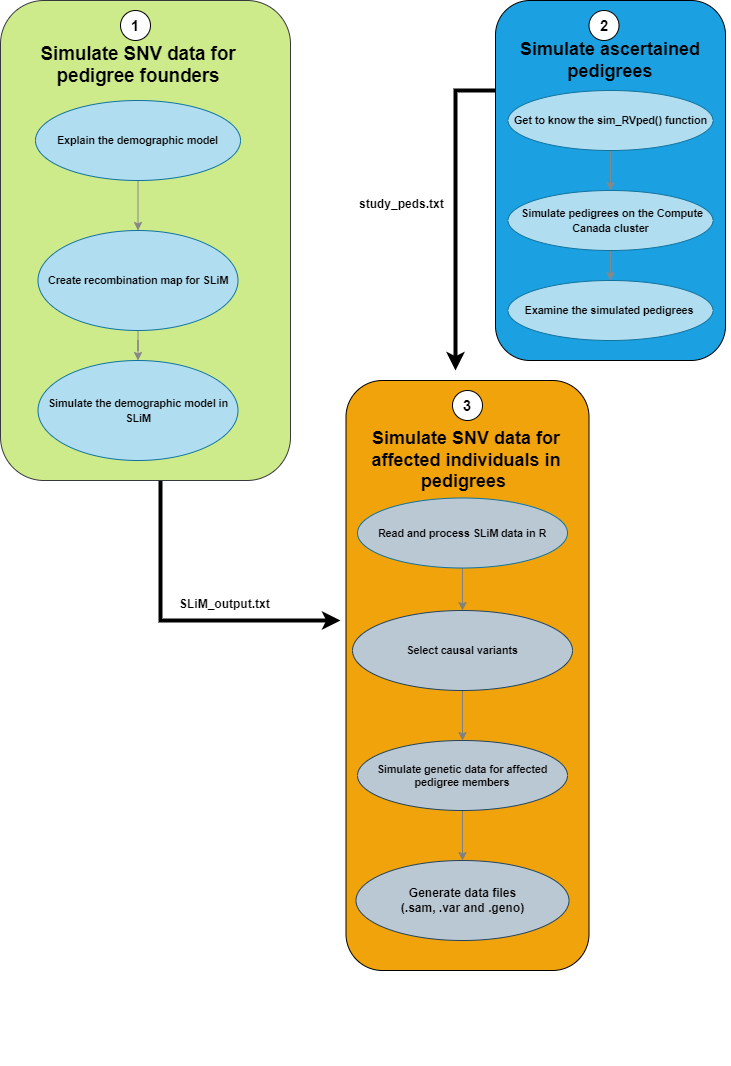

The diagram above was exported from draw.io. Its source (the exported page's mxGraphModel, read from the mxfile embedded in the PNG):
<mxGraphModel dx="782" dy="3910" grid="1" gridSize="10" guides="1" tooltips="1" connect="1" arrows="1" fold="1" page="1" pageScale="1" pageWidth="827" pageHeight="1169" math="0" shadow="0">
  <root>
    <mxCell id="0" />
    <mxCell id="1" parent="0" />
    <mxCell id="VVen2beVnEoN7JHQ0kmD-50" value="" style="edgeStyle=orthogonalEdgeStyle;rounded=0;sketch=0;orthogonalLoop=1;jettySize=auto;html=1;fontColor=#46495D;strokeColor=#000000;strokeWidth=4;fillColor=#B2C9AB;" parent="1" source="VVen2beVnEoN7JHQ0kmD-4" edge="1">
      <mxGeometry relative="1" as="geometry">
        <mxPoint x="390" y="-2870" as="targetPoint" />
        <Array as="points">
          <mxPoint x="210" y="-2870" />
        </Array>
      </mxGeometry>
    </mxCell>
    <mxCell id="VVen2beVnEoN7JHQ0kmD-4" value="" style="rounded=1;whiteSpace=wrap;html=1;fillColor=#cdeb8b;strokeColor=#36393d;" parent="1" vertex="1">
      <mxGeometry x="50" y="-3490" width="290" height="480" as="geometry" />
    </mxCell>
    <mxCell id="VVen2beVnEoN7JHQ0kmD-5" value="&lt;font color=&quot;#000000&quot;&gt;&lt;br&gt;&lt;br&gt;&lt;span id=&quot;docs-internal-guid-2a51296b-7fff-334c-f111-c8a10474e36f&quot;&gt;&lt;span style=&quot;font-size: 14pt ; font-family: &amp;#34;arial&amp;#34; ; background-color: transparent ; font-style: normal ; font-variant: normal ; text-decoration: none ; vertical-align: baseline&quot;&gt;Simulate SNV data for pedigree founders&lt;/span&gt;&lt;/span&gt;&lt;br&gt;&lt;/font&gt;" style="text;html=1;strokeColor=none;fillColor=none;align=center;verticalAlign=middle;whiteSpace=wrap;rounded=0;sketch=0;fontColor=#46495D;fontStyle=1" parent="1" vertex="1">
      <mxGeometry x="67.5" y="-3460" width="240" height="40" as="geometry" />
    </mxCell>
    <mxCell id="3YZ54m7wEAOjfowOSfxY-11" value="" style="edgeStyle=orthogonalEdgeStyle;rounded=0;orthogonalLoop=1;jettySize=auto;html=1;strokeColor=#878787;" parent="1" source="VVen2beVnEoN7JHQ0kmD-8" target="3YZ54m7wEAOjfowOSfxY-10" edge="1">
      <mxGeometry relative="1" as="geometry" />
    </mxCell>
    <mxCell id="VVen2beVnEoN7JHQ0kmD-8" value="&lt;span id=&quot;docs-internal-guid-bc82a0bd-7fff-cec2-14e7-e71f87a1e16f&quot;&gt;&lt;span style=&quot;background-color: transparent ; vertical-align: baseline&quot;&gt;&lt;font face=&quot;arial&quot;&gt;&lt;span style=&quot;font-size: 10.6667px&quot;&gt;&lt;b&gt;Create recombination map for SLiM&lt;/b&gt;&lt;/span&gt;&lt;/font&gt;&lt;br&gt;&lt;/span&gt;&lt;/span&gt;" style="ellipse;whiteSpace=wrap;html=1;rounded=0;sketch=0;strokeColor=#10739e;fillColor=#b1ddf0;" parent="1" vertex="1">
      <mxGeometry x="87.5" y="-3260" width="200" height="100" as="geometry" />
    </mxCell>
    <mxCell id="3YZ54m7wEAOjfowOSfxY-7" value="" style="edgeStyle=orthogonalEdgeStyle;rounded=0;orthogonalLoop=1;jettySize=auto;html=1;strokeColor=#878787;" parent="1" source="VVen2beVnEoN7JHQ0kmD-10" target="VVen2beVnEoN7JHQ0kmD-8" edge="1">
      <mxGeometry relative="1" as="geometry" />
    </mxCell>
    <mxCell id="VVen2beVnEoN7JHQ0kmD-10" value="&lt;b style=&quot;font-weight: normal&quot; id=&quot;docs-internal-guid-c6636461-7fff-0a89-edd0-ae317dbcf1ce&quot;&gt;&lt;span style=&quot;font-size: 8pt ; font-family: &amp;#34;arial&amp;#34; ; color: rgb(0 , 0 , 0) ; background-color: transparent ; font-weight: 700 ; font-style: normal ; font-variant: normal ; text-decoration: none ; vertical-align: baseline&quot;&gt;Explain the demographic model&lt;br&gt;&lt;/span&gt;&lt;/b&gt;" style="ellipse;whiteSpace=wrap;html=1;rounded=0;sketch=0;strokeColor=#10739e;fillColor=#b1ddf0;" parent="1" vertex="1">
      <mxGeometry x="85" y="-3390" width="205" height="80" as="geometry" />
    </mxCell>
    <mxCell id="VVen2beVnEoN7JHQ0kmD-48" value="" style="edgeStyle=orthogonalEdgeStyle;rounded=0;sketch=0;orthogonalLoop=1;jettySize=auto;html=1;fontColor=#46495D;strokeColor=#000000;strokeWidth=4;fillColor=#B2C9AB;" parent="1" source="VVen2beVnEoN7JHQ0kmD-14" edge="1">
      <mxGeometry relative="1" as="geometry">
        <mxPoint x="505" y="-3120" as="targetPoint" />
        <Array as="points">
          <mxPoint x="505" y="-3400" />
        </Array>
      </mxGeometry>
    </mxCell>
    <mxCell id="VVen2beVnEoN7JHQ0kmD-14" value="" style="rounded=1;whiteSpace=wrap;html=1;fillColor=#1ba1e2;fontColor=#ffffff;" parent="1" vertex="1">
      <mxGeometry x="545" y="-3490" width="230" height="360" as="geometry" />
    </mxCell>
    <mxCell id="VVen2beVnEoN7JHQ0kmD-15" value="&lt;font color=&quot;#000000&quot;&gt;&lt;b style=&quot;font-size: 18px&quot;&gt;Simulate ascertained pedigrees&lt;/b&gt;&lt;/font&gt;" style="text;html=1;strokeColor=none;fillColor=none;align=center;verticalAlign=middle;whiteSpace=wrap;rounded=0;sketch=0;fontColor=#46495D;" parent="1" vertex="1">
      <mxGeometry x="540" y="-3450" width="240" height="40" as="geometry" />
    </mxCell>
    <mxCell id="VVen2beVnEoN7JHQ0kmD-24" value="" style="rounded=1;whiteSpace=wrap;html=1;fillColor=#f0a30a;fontColor=#000000;" parent="1" vertex="1">
      <mxGeometry x="395.5" y="-3110" width="243" height="590" as="geometry" />
    </mxCell>
    <mxCell id="VVen2beVnEoN7JHQ0kmD-25" value="&lt;font style=&quot;font-size: 18px&quot; color=&quot;#000000&quot;&gt;&lt;b style=&quot;line-height: 100%&quot;&gt;Simulate SNV data for affected individuals in pedigrees&amp;nbsp;&lt;/b&gt;&lt;/font&gt;" style="text;html=1;strokeColor=none;fillColor=none;align=center;verticalAlign=middle;whiteSpace=wrap;rounded=0;sketch=0;fontColor=#46495D;" parent="1" vertex="1">
      <mxGeometry x="395.5" y="-3050" width="240" height="40" as="geometry" />
    </mxCell>
    <mxCell id="Pm3SDC21bJFZ2DAvaH_M-2" value="" style="edgeStyle=orthogonalEdgeStyle;rounded=0;orthogonalLoop=1;jettySize=auto;html=1;strokeColor=#808080;" parent="1" source="VVen2beVnEoN7JHQ0kmD-27" target="VVen2beVnEoN7JHQ0kmD-28" edge="1">
      <mxGeometry relative="1" as="geometry">
        <Array as="points">
          <mxPoint x="510" y="-2870" />
          <mxPoint x="510" y="-2870" />
        </Array>
      </mxGeometry>
    </mxCell>
    <mxCell id="VVen2beVnEoN7JHQ0kmD-27" value="&lt;font color=&quot;#000000&quot; face=&quot;arial&quot;&gt;&lt;span style=&quot;font-size: 10.666px&quot;&gt;&lt;b&gt;Select&lt;/b&gt;&lt;/span&gt;&lt;b style=&quot;font-size: 10.666px&quot;&gt;&amp;nbsp;causal variants&lt;/b&gt;&lt;br&gt;&lt;/font&gt;" style="ellipse;whiteSpace=wrap;html=1;rounded=0;sketch=0;strokeColor=#23445d;fillColor=#bac8d3;" parent="1" vertex="1">
      <mxGeometry x="402" y="-2880" width="220" height="80" as="geometry" />
    </mxCell>
    <mxCell id="Nc6UUhfv6s7L4aI__poh-3" value="" style="edgeStyle=orthogonalEdgeStyle;rounded=0;orthogonalLoop=1;jettySize=auto;html=1;strokeColor=#808080;" parent="1" source="VVen2beVnEoN7JHQ0kmD-28" target="Nc6UUhfv6s7L4aI__poh-1" edge="1">
      <mxGeometry relative="1" as="geometry" />
    </mxCell>
    <mxCell id="VVen2beVnEoN7JHQ0kmD-28" value="&lt;font face=&quot;arial&quot;&gt;&lt;span style=&quot;font-size: 10.666px&quot;&gt;&lt;b&gt;&lt;div&gt;Simulate genetic data for affected pedigree members&lt;/div&gt;&lt;/b&gt;&lt;/span&gt;&lt;/font&gt;" style="ellipse;whiteSpace=wrap;html=1;rounded=0;sketch=0;strokeColor=#23445d;fillColor=#bac8d3;" parent="1" vertex="1">
      <mxGeometry x="407" y="-2750" width="210" height="70" as="geometry" />
    </mxCell>
    <mxCell id="3YZ54m7wEAOjfowOSfxY-10" value="&lt;span id=&quot;docs-internal-guid-051861c5-7fff-e5b0-48e0-48c7084a6f8d&quot;&gt;&lt;span style=&quot;background-color: transparent ; vertical-align: baseline&quot;&gt;&lt;font face=&quot;arial&quot;&gt;&lt;span style=&quot;font-size: 10.6667px&quot;&gt;&lt;b&gt;Simulate the demographic model in SLiM&lt;/b&gt;&lt;/span&gt;&lt;/font&gt;&lt;br&gt;&lt;/span&gt;&lt;/span&gt;" style="ellipse;whiteSpace=wrap;html=1;rounded=0;sketch=0;strokeColor=#10739e;fillColor=#b1ddf0;" parent="1" vertex="1">
      <mxGeometry x="87.5" y="-3130" width="200" height="100" as="geometry" />
    </mxCell>
    <mxCell id="Pm3SDC21bJFZ2DAvaH_M-7" style="edgeStyle=orthogonalEdgeStyle;rounded=0;orthogonalLoop=1;jettySize=auto;html=1;exitX=0.5;exitY=1;exitDx=0;exitDy=0;strokeColor=#000000;strokeWidth=4;" parent="1" edge="1">
      <mxGeometry relative="1" as="geometry">
        <mxPoint x="523.5" y="-2435" as="sourcePoint" />
        <mxPoint x="523.5" y="-2435" as="targetPoint" />
      </mxGeometry>
    </mxCell>
    <mxCell id="BZZMYESqy6UFmh3paO5j-1" value="&lt;font face=&quot;arial&quot;&gt;&lt;b&gt;SLiM_output.txt&lt;/b&gt;&lt;/font&gt;" style="text;whiteSpace=wrap;html=1;" parent="1" vertex="1">
      <mxGeometry x="227" y="-2900" width="180" height="30" as="geometry" />
    </mxCell>
    <mxCell id="AfDXIpp5APguG_zgl3qj-1" value="&lt;font style=&quot;font-size: 15px&quot;&gt;&lt;b&gt;1&lt;/b&gt;&lt;/font&gt;" style="ellipse;whiteSpace=wrap;html=1;aspect=fixed;" parent="1" vertex="1">
      <mxGeometry x="170" y="-3480" width="30" height="30" as="geometry" />
    </mxCell>
    <mxCell id="AfDXIpp5APguG_zgl3qj-2" value="&lt;font style=&quot;font-size: 15px&quot;&gt;&lt;b&gt;2&lt;/b&gt;&lt;/font&gt;" style="ellipse;whiteSpace=wrap;html=1;aspect=fixed;" parent="1" vertex="1">
      <mxGeometry x="638.5" y="-3480" width="30" height="30" as="geometry" />
    </mxCell>
    <mxCell id="AfDXIpp5APguG_zgl3qj-5" value="&lt;font style=&quot;font-size: 15px&quot;&gt;&lt;b&gt;3&lt;/b&gt;&lt;/font&gt;" style="ellipse;whiteSpace=wrap;html=1;aspect=fixed;" parent="1" vertex="1">
      <mxGeometry x="502" y="-3100" width="30" height="30" as="geometry" />
    </mxCell>
    <mxCell id="AfDXIpp5APguG_zgl3qj-8" value="" style="edgeStyle=orthogonalEdgeStyle;rounded=0;orthogonalLoop=1;jettySize=auto;html=1;strokeColor=#808080;" parent="1" source="AfDXIpp5APguG_zgl3qj-6" target="VVen2beVnEoN7JHQ0kmD-27" edge="1">
      <mxGeometry relative="1" as="geometry" />
    </mxCell>
    <mxCell id="AfDXIpp5APguG_zgl3qj-6" value="&lt;font face=&quot;arial&quot;&gt;&lt;span style=&quot;font-size: 10.6667px&quot;&gt;&lt;b&gt;Read and process SLiM data in R&lt;/b&gt;&lt;/span&gt;&lt;/font&gt;" style="ellipse;whiteSpace=wrap;html=1;rounded=0;sketch=0;strokeColor=#10739e;fillColor=#BAC8D3;" parent="1" vertex="1">
      <mxGeometry x="407" y="-2992.5" width="210" height="70" as="geometry" />
    </mxCell>
    <mxCell id="AfDXIpp5APguG_zgl3qj-9" value="&lt;font face=&quot;arial&quot;&gt;&lt;b&gt;study_peds.txt&lt;/b&gt;&lt;/font&gt;" style="text;whiteSpace=wrap;html=1;" parent="1" vertex="1">
      <mxGeometry x="407" y="-3300" width="180" height="30" as="geometry" />
    </mxCell>
    <mxCell id="Nc6UUhfv6s7L4aI__poh-1" value="&lt;b&gt;Generate data files&lt;/b&gt;&lt;br&gt;&lt;b&gt;(.sam, .var and .geno)&lt;/b&gt;" style="ellipse;whiteSpace=wrap;html=1;fillColor=#bac8d3;strokeColor=#23445d;" parent="1" vertex="1">
      <mxGeometry x="405.5" y="-2630" width="213" height="80" as="geometry" />
    </mxCell>
    <mxCell id="jhbn565hRgTeh6VSdo3L-4" value="" style="edgeStyle=orthogonalEdgeStyle;rounded=0;orthogonalLoop=1;jettySize=auto;html=1;strokeColor=#878787;entryX=0.5;entryY=0;entryDx=0;entryDy=0;" parent="1" source="kCoYqOiZ48_KGbHoKAop-1" target="kCoYqOiZ48_KGbHoKAop-4" edge="1">
      <mxGeometry relative="1" as="geometry">
        <mxPoint x="660" y="-3310" as="targetPoint" />
      </mxGeometry>
    </mxCell>
    <mxCell id="kCoYqOiZ48_KGbHoKAop-1" value="&lt;b style=&quot;font-weight: normal&quot; id=&quot;docs-internal-guid-c6636461-7fff-0a89-edd0-ae317dbcf1ce&quot;&gt;&lt;span style=&quot;font-size: 8pt ; font-family: &amp;#34;arial&amp;#34; ; color: rgb(0 , 0 , 0) ; background-color: transparent ; font-weight: 700 ; font-style: normal ; font-variant: normal ; text-decoration: none ; vertical-align: baseline&quot;&gt;Get to know the sim_RVped() function&lt;br&gt;&lt;/span&gt;&lt;/b&gt;" style="ellipse;whiteSpace=wrap;html=1;rounded=0;sketch=0;strokeColor=#10739e;fillColor=#b1ddf0;" parent="1" vertex="1">
      <mxGeometry x="557.5" y="-3400" width="205" height="60" as="geometry" />
    </mxCell>
    <mxCell id="DjLPlf8sdnEBGmOp74Ft-2" value="" style="edgeStyle=orthogonalEdgeStyle;rounded=0;orthogonalLoop=1;jettySize=auto;html=1;strokeColor=#878787;" parent="1" source="kCoYqOiZ48_KGbHoKAop-4" target="DjLPlf8sdnEBGmOp74Ft-1" edge="1">
      <mxGeometry relative="1" as="geometry" />
    </mxCell>
    <mxCell id="kCoYqOiZ48_KGbHoKAop-4" value="&lt;b style=&quot;font-weight: normal&quot; id=&quot;docs-internal-guid-c6636461-7fff-0a89-edd0-ae317dbcf1ce&quot;&gt;&lt;span style=&quot;font-size: 8pt ; font-family: &amp;#34;arial&amp;#34; ; color: rgb(0 , 0 , 0) ; background-color: transparent ; font-weight: 700 ; font-style: normal ; font-variant: normal ; text-decoration: none ; vertical-align: baseline&quot;&gt;&amp;nbsp;Simulate pedigrees on the Compute Canada cluster&lt;br&gt;&lt;/span&gt;&lt;/b&gt;" style="ellipse;whiteSpace=wrap;html=1;rounded=0;sketch=0;strokeColor=#10739e;fillColor=#b1ddf0;" parent="1" vertex="1">
      <mxGeometry x="557.5" y="-3300" width="205" height="60" as="geometry" />
    </mxCell>
    <mxCell id="DjLPlf8sdnEBGmOp74Ft-1" value="&lt;b style=&quot;font-weight: normal&quot; id=&quot;docs-internal-guid-c6636461-7fff-0a89-edd0-ae317dbcf1ce&quot;&gt;&lt;span style=&quot;font-size: 8pt ; font-family: &amp;#34;arial&amp;#34; ; color: rgb(0 , 0 , 0) ; background-color: transparent ; font-weight: 700 ; font-style: normal ; font-variant: normal ; text-decoration: none ; vertical-align: baseline&quot;&gt;Examine the simulated pedigrees&amp;nbsp;&lt;br&gt;&lt;/span&gt;&lt;/b&gt;" style="ellipse;whiteSpace=wrap;html=1;rounded=0;sketch=0;strokeColor=#10739e;fillColor=#b1ddf0;" parent="1" vertex="1">
      <mxGeometry x="557.5" y="-3210" width="205" height="60" as="geometry" />
    </mxCell>
  </root>
</mxGraphModel>